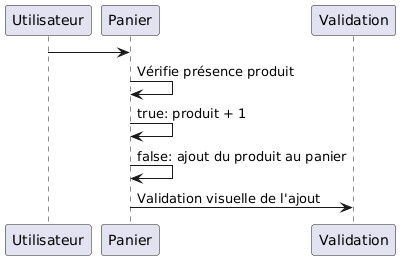

The diagram above was rendered by PlantUML. Its source (embedded in the PNG):
@startuml
Utilisateur -> Panier
Panier -> Panier : Vérifie présence produit
Panier -> Panier : true: produit + 1
Panier -> Panier : false: ajout du produit au panier
Panier -> Validation : Validation visuelle de l'ajout
@enduml